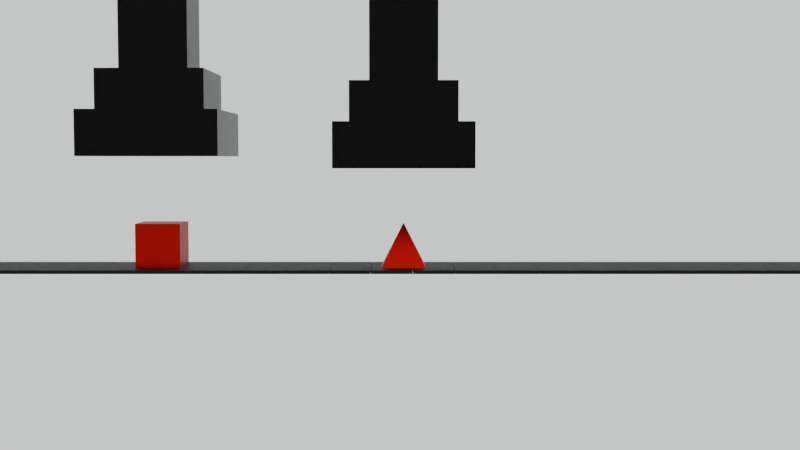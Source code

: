 # Source: untitled.blend  (saved by Blender 3.1.7; exported with 4.5.12 LTS)
import bpy
from mathutils import Matrix  # noqa: F401  (used for matrix-valued properties, if any)

bpy.ops.wm.read_factory_settings(use_empty=True)
scene = bpy.context.scene
scene.name = 'Scene'

# ---- collections
col_collection = bpy.data.collections.new('Collection'); scene.collection.children.link(col_collection)

# ---- materials (node trees are filled in below, after node groups)
mat_material = bpy.data.materials.new('Material')
mat_material.alpha_threshold = 0.0
mat_material.use_transparent_shadow = False
mat_material.line_color = (0.0, 0.0, 0.0, 1.0)
mat_machine = bpy.data.materials.new('machine')
mat_machine.use_transparent_shadow = False
mat_tapis = bpy.data.materials.new('tapis')
mat_tapis.use_transparent_shadow = False

# ---- material node trees
mat_material.use_nodes = True; mat_material.node_tree.nodes.clear()
_N = mat_material.node_tree.nodes; _L = mat_material.node_tree.links
n0 = _N.new('ShaderNodeOutputMaterial'); n0.name = 'Material Output'; n0.location = (300, 300)
n1 = _N.new('ShaderNodeBsdfPrincipled'); n1.name = 'Principled BSDF'; n1.location = (10, 300)
n1.distribution = 'GGX'
n1.subsurface_method = 'RANDOM_WALK_SKIN'
n1.inputs[0].default_value = (0.8, 0.01188, 0.001462, 1.0)
n1.inputs[1].default_value = 1.0
n1.inputs[2].default_value = 0.3055
n1.inputs[3].default_value = 1.45
n1.inputs[27].default_value = (0.0, 0.0, 0.0, 1.0)
n1.inputs[28].default_value = 1.0
_L.new(n1.outputs[0], n0.inputs[0])
n0.is_active_output = True
mat_machine.use_nodes = True; mat_machine.node_tree.nodes.clear()
_N = mat_machine.node_tree.nodes; _L = mat_machine.node_tree.links
n0 = _N.new('ShaderNodeBsdfPrincipled'); n0.name = 'Principled BSDF'; n0.location = (10, 300)
n0.distribution = 'GGX'
n0.subsurface_method = 'RANDOM_WALK_SKIN'
n0.inputs[0].default_value = (0.01341, 0.01341, 0.01341, 1.0)
n0.inputs[1].default_value = 1.0
n0.inputs[2].default_value = 0.1339
n0.inputs[3].default_value = 1.45
n0.inputs[27].default_value = (0.0, 0.0, 0.0, 1.0)
n0.inputs[28].default_value = 1.0
n1 = _N.new('ShaderNodeOutputMaterial'); n1.name = 'Material Output'; n1.location = (300, 300)
_L.new(n0.outputs[0], n1.inputs[0])
n1.is_active_output = True
mat_tapis.use_nodes = True; mat_tapis.node_tree.nodes.clear()
_N = mat_tapis.node_tree.nodes; _L = mat_tapis.node_tree.links
n0 = _N.new('ShaderNodeBsdfPrincipled'); n0.name = 'Principled BSDF'; n0.location = (10, 300)
n0.distribution = 'GGX'
n0.subsurface_method = 'RANDOM_WALK_SKIN'
n0.inputs[0].default_value = (0.0, 0.0, 0.0, 1.0)
n0.inputs[3].default_value = 1.45
n0.inputs[27].default_value = (0.0, 0.0, 0.0, 1.0)
n0.inputs[28].default_value = 1.0
n1 = _N.new('ShaderNodeOutputMaterial'); n1.name = 'Material Output'; n1.location = (300, 300)
_L.new(n0.outputs[0], n1.inputs[0])
n1.is_active_output = True

# ---- world
world_world = bpy.data.worlds.new('World'); scene.world = world_world
world_world.use_nodes = True; world_world.node_tree.nodes.clear()
_N = world_world.node_tree.nodes; _L = world_world.node_tree.links
n0 = _N.new('ShaderNodeOutputWorld'); n0.name = 'World Output'; n0.location = (300, 300)
n1 = _N.new('ShaderNodeBackground'); n1.name = 'Background'; n1.location = (10, 300)
n1.inputs[0].default_value = (0.7761, 0.8, 0.8, 1.0)
_L.new(n1.outputs[0], n0.inputs[0])
n0.is_active_output = True
world_world.color = (0.05088, 0.05088, 0.05088)
world_world.use_sun_shadow = False
world_world.sun_shadow_jitter_overblur = 0.0

# ---- cameras
cam_camera = bpy.data.cameras.new('Camera')
cam_camera.clip_end = 100.0
cam_camera.ortho_scale = 7.314

# ---- meshes
me_cube = bpy.data.meshes.new('Cube')
me_cube.from_pydata([(1.0, 1.0, 1.0), (1.0, 1.0, -1.0), (1.0, -1.0, 1.0), (1.0, -1.0, -1.0), (-1.0, 1.0, 1.0), (-1.0, 1.0, -1.0), (-1.0, -1.0, 1.0), (-1.0, -1.0, -1.0)], [], [(0, 4, 6, 2), (3, 2, 6, 7), (7, 6, 4, 5), (5, 1, 3, 7), (1, 0, 2, 3), (5, 4, 0, 1)])
_uv = me_cube.uv_layers.new(name='UVMap')
_uv.uv.foreach_set('vector', [0.625, 0.5, 0.875, 0.5, 0.875, 0.75, 0.625, 0.75, 0.375, 0.75, 0.625, 0.75, 0.625, 1.0, 0.375, 1.0, 0.375, 0.0, 0.625, 0.0, 0.625, 0.25, 0.375, 0.25, 0.125, 0.5, 0.375, 0.5, 0.375, 0.75, 0.125, 0.75, 0.375, 0.5, 0.625, 0.5, 0.625, 0.75, 0.375, 0.75, 0.375, 0.25, 0.625, 0.25, 0.625, 0.5, 0.375, 0.5])
me_cube.materials.append(mat_material)
me_cube.use_remesh_preserve_volume = False
me_cube.use_remesh_preserve_attributes = False
me_cube.use_mirror_vertex_groups = False
me_cube.update()
me_cube_002 = bpy.data.meshes.new('Cube.002')
me_cube_002.from_pydata([(0.7737, 0.7737, 1.0), (0.3239, 0.3239, -1.0), (0.7737, -0.7737, 1.0), (0.3239, -0.3239, -1.0), (-0.7737, 0.7737, 1.0), (-0.3239, 0.3239, -1.0), (-0.7737, -0.7737, 1.0), (-0.3239, -0.3239, -1.0), (1.0, -1.0, 1.0), (-1.0, -1.0, 1.0), (1.0, 1.0, 1.0), (-1.0, 1.0, 1.0), (0.4947, -0.4947, 2.783), (-0.4947, -0.4947, 2.783), (0.4947, 0.4947, 2.783), (-0.4947, 0.4947, 2.783), (0.7737, -0.7737, 2.783), (-0.7737, -0.7737, 2.783), (0.7737, 0.7737, 2.783), (-0.7737, 0.7737, 2.783), (0.4947, -0.4947, 10.63), (-0.4947, -0.4947, 10.63), (0.4947, 0.4947, 10.63), (-0.4947, 0.4947, 10.63), (-1.0, 1.0, -1.0), (-1.0, -1.0, -1.0), (1.0, 1.0, -1.0), (1.0, -1.0, -1.0), (-0.3239, 0.3239, 6.937), (-0.3239, -0.3239, 6.937), (0.3239, 0.3239, 6.937), (0.3239, -0.3239, 6.937)], [], [(2, 0, 18, 16), (27, 8, 9, 25), (25, 9, 11, 24), (7, 5, 28, 29), (26, 10, 8, 27), (24, 11, 10, 26), (2, 6, 9, 8), (0, 2, 8, 10), (6, 4, 11, 9), (4, 0, 10, 11), (15, 13, 21, 23), (4, 6, 17, 19), (6, 2, 16, 17), (0, 4, 19, 18), (12, 13, 17, 16), (14, 12, 16, 18), (13, 15, 19, 17), (15, 14, 18, 19), (22, 23, 21, 20), (13, 12, 20, 21), (14, 15, 23, 22), (12, 14, 22, 20), (5, 7, 25, 24), (1, 5, 24, 26), (7, 3, 27, 25), (3, 1, 26, 27), (28, 30, 31, 29), (1, 3, 31, 30), (5, 1, 30, 28), (3, 7, 29, 31)])
_uv = me_cube_002.uv_layers.new(name='UVMap')
_uv.uv.foreach_set('vector', [0.6533, 0.7217, 0.6533, 0.5283, 0.6533, 0.5283, 0.6533, 0.7217, 0.375, 0.75, 0.625, 0.75, 0.625, 1.0, 0.375, 1.0, 0.375, 0.0, 0.625, 0.0, 0.625, 0.25, 0.375, 0.25, 0.2095, 0.6655, 0.2095, 0.5845, 0.2095, 0.5845, 0.2095, 0.6655, 0.375, 0.5, 0.625, 0.5, 0.625, 0.75, 0.375, 0.75, 0.375, 0.25, 0.625, 0.25, 0.625, 0.5, 0.375, 0.5, 0.6533, 0.7217, 0.8467, 0.7217, 0.875, 0.75, 0.625, 0.75, 0.6533, 0.5283, 0.6533, 0.7217, 0.625, 0.75, 0.625, 0.5, 0.8467, 0.7217, 0.8467, 0.5283, 0.875, 0.5, 0.875, 0.75, 0.8467, 0.5283, 0.6533, 0.5283, 0.625, 0.5, 0.875, 0.5, 0.8118, 0.5632, 0.8118, 0.6868, 0.8118, 0.6868, 0.8118, 0.5632, 0.8467, 0.5283, 0.8467, 0.7217, 0.8467, 0.7217, 0.8467, 0.5283, 0.8467, 0.7217, 0.6533, 0.7217, 0.6533, 0.7217, 0.8467, 0.7217, 0.6533, 0.5283, 0.8467, 0.5283, 0.8467, 0.5283, 0.6533, 0.5283, 0.6882, 0.6868, 0.8118, 0.6868, 0.8467, 0.7217, 0.6533, 0.7217, 0.6882, 0.5632, 0.6882, 0.6868, 0.6533, 0.7217, 0.6533, 0.5283, 0.8118, 0.6868, 0.8118, 0.5632, 0.8467, 0.5283, 0.8467, 0.7217, 0.8118, 0.5632, 0.6882, 0.5632, 0.6533, 0.5283, 0.8467, 0.5283, 0.6882, 0.5632, 0.8118, 0.5632, 0.8118, 0.6868, 0.6882, 0.6868, 0.8118, 0.6868, 0.6882, 0.6868, 0.6882, 0.6868, 0.8118, 0.6868, 0.6882, 0.5632, 0.8118, 0.5632, 0.8118, 0.5632, 0.6882, 0.5632, 0.6882, 0.6868, 0.6882, 0.5632, 0.6882, 0.5632, 0.6882, 0.6868, 0.2095, 0.5845, 0.2095, 0.6655, 0.125, 0.75, 0.125, 0.5, 0.2905, 0.5845, 0.2095, 0.5845, 0.125, 0.5, 0.375, 0.5, 0.2095, 0.6655, 0.2905, 0.6655, 0.375, 0.75, 0.125, 0.75, 0.2905, 0.6655, 0.2905, 0.5845, 0.375, 0.5, 0.375, 0.75, 0.2095, 0.5845, 0.2905, 0.5845, 0.2905, 0.6655, 0.2095, 0.6655, 0.2905, 0.5845, 0.2905, 0.6655, 0.2905, 0.6655, 0.2905, 0.5845, 0.2095, 0.5845, 0.2905, 0.5845, 0.2905, 0.5845, 0.2095, 0.5845, 0.2905, 0.6655, 0.2095, 0.6655, 0.2095, 0.6655, 0.2905, 0.6655])
me_cube_002.materials.append(mat_machine)
me_cube_002.use_remesh_preserve_volume = False
me_cube_002.use_remesh_preserve_attributes = False
me_cube_002.use_mirror_vertex_groups = False
me_cube_002.update()
me_cube_004 = bpy.data.meshes.new('Cube.004')
me_cube_004.from_pydata([(0.7737, 0.7737, 1.0), (0.3239, 0.3239, -1.0), (0.7737, -0.7737, 1.0), (0.3239, -0.3239, -1.0), (-0.7737, 0.7737, 1.0), (-0.3239, 0.3239, -1.0), (-0.7737, -0.7737, 1.0), (-0.3239, -0.3239, -1.0), (1.0, -1.0, 1.0), (-1.0, -1.0, 1.0), (1.0, 1.0, 1.0), (-1.0, 1.0, 1.0), (0.4947, -0.4947, 2.783), (-0.4947, -0.4947, 2.783), (0.4947, 0.4947, 2.783), (-0.4947, 0.4947, 2.783), (0.7737, -0.7737, 2.783), (-0.7737, -0.7737, 2.783), (0.7737, 0.7737, 2.783), (-0.7737, 0.7737, 2.783), (0.4947, -0.4947, 10.63), (-0.4947, -0.4947, 10.63), (0.4947, 0.4947, 10.63), (-0.4947, 0.4947, 10.63), (-1.0, 1.0, -1.0), (-1.0, -1.0, -1.0), (1.0, 1.0, -1.0), (1.0, -1.0, -1.0), (0.0, 0.0, 0.987)], [], [(2, 0, 18, 16), (27, 8, 9, 25), (25, 9, 11, 24), (7, 5, 28), (26, 10, 8, 27), (24, 11, 10, 26), (2, 6, 9, 8), (0, 2, 8, 10), (6, 4, 11, 9), (4, 0, 10, 11), (15, 13, 21, 23), (4, 6, 17, 19), (6, 2, 16, 17), (0, 4, 19, 18), (12, 13, 17, 16), (14, 12, 16, 18), (13, 15, 19, 17), (15, 14, 18, 19), (22, 23, 21, 20), (13, 12, 20, 21), (14, 15, 23, 22), (12, 14, 22, 20), (5, 7, 25, 24), (1, 5, 24, 26), (7, 3, 27, 25), (3, 1, 26, 27), (1, 3, 28), (5, 1, 28), (3, 7, 28)])
_uv = me_cube_004.uv_layers.new(name='UVMap')
_uv.uv.foreach_set('vector', [0.6533, 0.7217, 0.6533, 0.5283, 0.6533, 0.5283, 0.6533, 0.7217, 0.375, 0.75, 0.625, 0.75, 0.625, 1.0, 0.375, 1.0, 0.375, 0.0, 0.625, 0.0, 0.625, 0.25, 0.375, 0.25, 0.2095, 0.6655, 0.2095, 0.5845, 0.2095, 0.6655, 0.375, 0.5, 0.625, 0.5, 0.625, 0.75, 0.375, 0.75, 0.375, 0.25, 0.625, 0.25, 0.625, 0.5, 0.375, 0.5, 0.6533, 0.7217, 0.8467, 0.7217, 0.875, 0.75, 0.625, 0.75, 0.6533, 0.5283, 0.6533, 0.7217, 0.625, 0.75, 0.625, 0.5, 0.8467, 0.7217, 0.8467, 0.5283, 0.875, 0.5, 0.875, 0.75, 0.8467, 0.5283, 0.6533, 0.5283, 0.625, 0.5, 0.875, 0.5, 0.8118, 0.5632, 0.8118, 0.6868, 0.8118, 0.6868, 0.8118, 0.5632, 0.8467, 0.5283, 0.8467, 0.7217, 0.8467, 0.7217, 0.8467, 0.5283, 0.8467, 0.7217, 0.6533, 0.7217, 0.6533, 0.7217, 0.8467, 0.7217, 0.6533, 0.5283, 0.8467, 0.5283, 0.8467, 0.5283, 0.6533, 0.5283, 0.6882, 0.6868, 0.8118, 0.6868, 0.8467, 0.7217, 0.6533, 0.7217, 0.6882, 0.5632, 0.6882, 0.6868, 0.6533, 0.7217, 0.6533, 0.5283, 0.8118, 0.6868, 0.8118, 0.5632, 0.8467, 0.5283, 0.8467, 0.7217, 0.8118, 0.5632, 0.6882, 0.5632, 0.6533, 0.5283, 0.8467, 0.5283, 0.6882, 0.5632, 0.8118, 0.5632, 0.8118, 0.6868, 0.6882, 0.6868, 0.8118, 0.6868, 0.6882, 0.6868, 0.6882, 0.6868, 0.8118, 0.6868, 0.6882, 0.5632, 0.8118, 0.5632, 0.8118, 0.5632, 0.6882, 0.5632, 0.6882, 0.6868, 0.6882, 0.5632, 0.6882, 0.5632, 0.6882, 0.6868, 0.2095, 0.5845, 0.2095, 0.6655, 0.125, 0.75, 0.125, 0.5, 0.2905, 0.5845, 0.2095, 0.5845, 0.125, 0.5, 0.375, 0.5, 0.2095, 0.6655, 0.2905, 0.6655, 0.375, 0.75, 0.125, 0.75, 0.2905, 0.6655, 0.2905, 0.5845, 0.375, 0.5, 0.375, 0.75, 0.2905, 0.5845, 0.2905, 0.6655, 0.2905, 0.5845, 0.2095, 0.5845, 0.2905, 0.5845, 0.2095, 0.5845, 0.2905, 0.6655, 0.2095, 0.6655, 0.2905, 0.6655])
me_cube_004.materials.append(mat_machine)
me_cube_004.use_remesh_preserve_volume = False
me_cube_004.use_remesh_preserve_attributes = False
me_cube_004.use_mirror_vertex_groups = False
me_cube_004.update()
me_cube_005 = bpy.data.meshes.new('Cube.005')
me_cube_005.from_pydata([(0.0, 0.0, 1.0), (1.0, 1.0, -1.0), (1.0, -1.0, -1.0), (-1.0, 1.0, -1.0), (-1.0, -1.0, -1.0)], [], [(2, 0, 4), (4, 0, 3), (3, 1, 2, 4), (1, 0, 2), (3, 0, 1)])
_uv = me_cube_005.uv_layers.new(name='UVMap')
_uv.uv.foreach_set('vector', [0.375, 0.75, 0.625, 1.0, 0.375, 1.0, 0.375, 0.0, 0.625, 0.25, 0.375, 0.25, 0.125, 0.5, 0.375, 0.5, 0.375, 0.75, 0.125, 0.75, 0.375, 0.5, 0.625, 0.75, 0.375, 0.75, 0.375, 0.25, 0.625, 0.5, 0.375, 0.5])
me_cube_005.materials.append(mat_material)
me_cube_005.use_remesh_preserve_volume = False
me_cube_005.use_remesh_preserve_attributes = False
me_cube_005.use_mirror_vertex_groups = False
me_cube_005.update()
me_cube_014 = bpy.data.meshes.new('Cube.014')
me_cube_014.from_pydata([(1.0, 1.0, 1.0), (1.0, 1.0, -1.0), (1.0, -1.0, 1.0), (1.0, -1.0, -1.0), (-1.0, 1.0, 1.0), (-1.0, 1.0, -1.0), (-1.0, -1.0, 1.0), (-1.0, -1.0, -1.0)], [], [(0, 4, 6, 2), (3, 2, 6, 7), (7, 6, 4, 5), (5, 1, 3, 7), (1, 0, 2, 3), (5, 4, 0, 1)])
_uv = me_cube_014.uv_layers.new(name='UVMap')
_uv.uv.foreach_set('vector', [0.625, 0.5, 0.875, 0.5, 0.875, 0.75, 0.625, 0.75, 0.375, 0.75, 0.625, 0.75, 0.625, 1.0, 0.375, 1.0, 0.375, 0.0, 0.625, 0.0, 0.625, 0.25, 0.375, 0.25, 0.125, 0.5, 0.375, 0.5, 0.375, 0.75, 0.125, 0.75, 0.375, 0.5, 0.625, 0.5, 0.625, 0.75, 0.375, 0.75, 0.375, 0.25, 0.625, 0.25, 0.625, 0.5, 0.375, 0.5])
me_cube_014.materials.append(mat_material)
me_cube_014.use_remesh_preserve_volume = False
me_cube_014.use_remesh_preserve_attributes = False
me_cube_014.use_mirror_vertex_groups = False
me_cube_014.update()
me_cube_015 = bpy.data.meshes.new('Cube.015')
me_cube_015.from_pydata([(0.0, 0.0, 1.0), (1.0, 1.0, -1.0), (1.0, -1.0, -1.0), (-1.0, 1.0, -1.0), (-1.0, -1.0, -1.0)], [], [(2, 0, 4), (4, 0, 3), (3, 1, 2, 4), (1, 0, 2), (3, 0, 1)])
_uv = me_cube_015.uv_layers.new(name='UVMap')
_uv.uv.foreach_set('vector', [0.375, 0.75, 0.625, 1.0, 0.375, 1.0, 0.375, 0.0, 0.625, 0.25, 0.375, 0.25, 0.125, 0.5, 0.375, 0.5, 0.375, 0.75, 0.125, 0.75, 0.375, 0.5, 0.625, 0.75, 0.375, 0.75, 0.375, 0.25, 0.625, 0.5, 0.375, 0.5])
me_cube_015.materials.append(mat_material)
me_cube_015.use_remesh_preserve_volume = False
me_cube_015.use_remesh_preserve_attributes = False
me_cube_015.use_mirror_vertex_groups = False
me_cube_015.update()
me_cube_016 = bpy.data.meshes.new('Cube.016')
me_cube_016.from_pydata([(1.0, 1.0, 1.0), (1.0, 1.0, -1.0), (1.0, -1.0, 1.0), (1.0, -1.0, -1.0), (-1.0, 1.0, 1.0), (-1.0, 1.0, -1.0), (-1.0, -1.0, 1.0), (-1.0, -1.0, -1.0)], [], [(0, 4, 6, 2), (3, 2, 6, 7), (7, 6, 4, 5), (5, 1, 3, 7), (1, 0, 2, 3), (5, 4, 0, 1)])
_uv = me_cube_016.uv_layers.new(name='UVMap')
_uv.uv.foreach_set('vector', [0.625, 0.5, 0.875, 0.5, 0.875, 0.75, 0.625, 0.75, 0.375, 0.75, 0.625, 0.75, 0.625, 1.0, 0.375, 1.0, 0.375, 0.0, 0.625, 0.0, 0.625, 0.25, 0.375, 0.25, 0.125, 0.5, 0.375, 0.5, 0.375, 0.75, 0.125, 0.75, 0.375, 0.5, 0.625, 0.5, 0.625, 0.75, 0.375, 0.75, 0.375, 0.25, 0.625, 0.25, 0.625, 0.5, 0.375, 0.5])
me_cube_016.materials.append(mat_material)
me_cube_016.use_remesh_preserve_volume = False
me_cube_016.use_remesh_preserve_attributes = False
me_cube_016.use_mirror_vertex_groups = False
me_cube_016.update()
me_cube_017 = bpy.data.meshes.new('Cube.017')
me_cube_017.from_pydata([(0.0, 0.0, 1.0), (1.0, 1.0, -1.0), (1.0, -1.0, -1.0), (-1.0, 1.0, -1.0), (-1.0, -1.0, -1.0)], [], [(2, 0, 4), (4, 0, 3), (3, 1, 2, 4), (1, 0, 2), (3, 0, 1)])
_uv = me_cube_017.uv_layers.new(name='UVMap')
_uv.uv.foreach_set('vector', [0.375, 0.75, 0.625, 1.0, 0.375, 1.0, 0.375, 0.0, 0.625, 0.25, 0.375, 0.25, 0.125, 0.5, 0.375, 0.5, 0.375, 0.75, 0.125, 0.75, 0.375, 0.5, 0.625, 0.75, 0.375, 0.75, 0.375, 0.25, 0.625, 0.5, 0.375, 0.5])
me_cube_017.materials.append(mat_material)
me_cube_017.use_remesh_preserve_volume = False
me_cube_017.use_remesh_preserve_attributes = False
me_cube_017.use_mirror_vertex_groups = False
me_cube_017.update()
me_cube_020 = bpy.data.meshes.new('Cube.020')
me_cube_020.from_pydata([(1.0, 1.0, 1.0), (1.0, 1.0, -1.0), (1.0, -1.0, 1.0), (1.0, -1.0, -1.0), (-1.0, 1.0, 1.0), (-1.0, 1.0, -1.0), (-1.0, -1.0, 1.0), (-1.0, -1.0, -1.0)], [], [(0, 4, 6, 2), (3, 2, 6, 7), (7, 6, 4, 5), (5, 1, 3, 7), (1, 0, 2, 3), (5, 4, 0, 1)])
_uv = me_cube_020.uv_layers.new(name='UVMap')
_uv.uv.foreach_set('vector', [0.625, 0.5, 0.875, 0.5, 0.875, 0.75, 0.625, 0.75, 0.375, 0.75, 0.625, 0.75, 0.625, 1.0, 0.375, 1.0, 0.375, 0.0, 0.625, 0.0, 0.625, 0.25, 0.375, 0.25, 0.125, 0.5, 0.375, 0.5, 0.375, 0.75, 0.125, 0.75, 0.375, 0.5, 0.625, 0.5, 0.625, 0.75, 0.375, 0.75, 0.375, 0.25, 0.625, 0.25, 0.625, 0.5, 0.375, 0.5])
me_cube_020.materials.append(mat_material)
me_cube_020.use_remesh_preserve_volume = False
me_cube_020.use_remesh_preserve_attributes = False
me_cube_020.use_mirror_vertex_groups = False
me_cube_020.update()
me_cube_021 = bpy.data.meshes.new('Cube.021')
me_cube_021.from_pydata([(0.0, 0.0, 1.0), (1.0, 1.0, -1.0), (1.0, -1.0, -1.0), (-1.0, 1.0, -1.0), (-1.0, -1.0, -1.0)], [], [(2, 0, 4), (4, 0, 3), (3, 1, 2, 4), (1, 0, 2), (3, 0, 1)])
_uv = me_cube_021.uv_layers.new(name='UVMap')
_uv.uv.foreach_set('vector', [0.375, 0.75, 0.625, 1.0, 0.375, 1.0, 0.375, 0.0, 0.625, 0.25, 0.375, 0.25, 0.125, 0.5, 0.375, 0.5, 0.375, 0.75, 0.125, 0.75, 0.375, 0.5, 0.625, 0.75, 0.375, 0.75, 0.375, 0.25, 0.625, 0.5, 0.375, 0.5])
me_cube_021.materials.append(mat_material)
me_cube_021.use_remesh_preserve_volume = False
me_cube_021.use_remesh_preserve_attributes = False
me_cube_021.use_mirror_vertex_groups = False
me_cube_021.update()
me_cube_022 = bpy.data.meshes.new('Cube.022')
me_cube_022.from_pydata([(1.0, 1.0, 1.0), (1.0, 1.0, -1.0), (1.0, -1.0, 1.0), (1.0, -1.0, -1.0), (-1.0, 1.0, 1.0), (-1.0, 1.0, -1.0), (-1.0, -1.0, 1.0), (-1.0, -1.0, -1.0)], [], [(0, 4, 6, 2), (3, 2, 6, 7), (7, 6, 4, 5), (5, 1, 3, 7), (1, 0, 2, 3), (5, 4, 0, 1)])
_uv = me_cube_022.uv_layers.new(name='UVMap')
_uv.uv.foreach_set('vector', [0.625, 0.5, 0.875, 0.5, 0.875, 0.75, 0.625, 0.75, 0.375, 0.75, 0.625, 0.75, 0.625, 1.0, 0.375, 1.0, 0.375, 0.0, 0.625, 0.0, 0.625, 0.25, 0.375, 0.25, 0.125, 0.5, 0.375, 0.5, 0.375, 0.75, 0.125, 0.75, 0.375, 0.5, 0.625, 0.5, 0.625, 0.75, 0.375, 0.75, 0.375, 0.25, 0.625, 0.25, 0.625, 0.5, 0.375, 0.5])
me_cube_022.materials.append(mat_material)
me_cube_022.use_remesh_preserve_volume = False
me_cube_022.use_remesh_preserve_attributes = False
me_cube_022.use_mirror_vertex_groups = False
me_cube_022.update()
me_cube_023 = bpy.data.meshes.new('Cube.023')
me_cube_023.from_pydata([(0.0, 0.0, 1.0), (1.0, 1.0, -1.0), (1.0, -1.0, -1.0), (-1.0, 1.0, -1.0), (-1.0, -1.0, -1.0)], [], [(2, 0, 4), (4, 0, 3), (3, 1, 2, 4), (1, 0, 2), (3, 0, 1)])
_uv = me_cube_023.uv_layers.new(name='UVMap')
_uv.uv.foreach_set('vector', [0.375, 0.75, 0.625, 1.0, 0.375, 1.0, 0.375, 0.0, 0.625, 0.25, 0.375, 0.25, 0.125, 0.5, 0.375, 0.5, 0.375, 0.75, 0.125, 0.75, 0.375, 0.5, 0.625, 0.75, 0.375, 0.75, 0.375, 0.25, 0.625, 0.5, 0.375, 0.5])
me_cube_023.materials.append(mat_material)
me_cube_023.use_remesh_preserve_volume = False
me_cube_023.use_remesh_preserve_attributes = False
me_cube_023.use_mirror_vertex_groups = False
me_cube_023.update()
me_cube_001 = bpy.data.meshes.new('Cube.001')
me_cube_001.from_pydata([(-1.0, -1.0, -1.0), (-1.0, -1.0, 1.0), (-1.0, 1.0, -1.0), (-1.0, 1.0, 1.0), (1.0, -1.0, -1.0), (1.0, -1.0, 1.0), (1.0, 1.0, -1.0), (1.0, 1.0, 1.0)], [], [(0, 1, 3, 2), (2, 3, 7, 6), (6, 7, 5, 4), (4, 5, 1, 0), (2, 6, 4, 0), (7, 3, 1, 5)])
_uv = me_cube_001.uv_layers.new(name='UVMap')
_uv.uv.foreach_set('vector', [0.375, 0.0, 0.625, 0.0, 0.625, 0.25, 0.375, 0.25, 0.375, 0.25, 0.625, 0.25, 0.625, 0.5, 0.375, 0.5, 0.375, 0.5, 0.625, 0.5, 0.625, 0.75, 0.375, 0.75, 0.375, 0.75, 0.625, 0.75, 0.625, 1.0, 0.375, 1.0, 0.125, 0.5, 0.375, 0.5, 0.375, 0.75, 0.125, 0.75, 0.625, 0.5, 0.875, 0.5, 0.875, 0.75, 0.625, 0.75])
me_cube_001.materials.append(mat_tapis)
me_cube_001.use_remesh_fix_poles = True
me_cube_001.use_remesh_preserve_attributes = False
me_cube_001.update()
me_cube_003 = bpy.data.meshes.new('Cube.003')
me_cube_003.from_pydata([(-1.0, -1.0, -1.0), (-1.0, -1.0, 1.0), (-1.0, 1.0, -1.0), (-1.0, 1.0, 1.0), (1.0, -1.0, -1.0), (1.0, -1.0, 1.0), (1.0, 1.0, -1.0), (1.0, 1.0, 1.0)], [], [(0, 1, 3, 2), (2, 3, 7, 6), (6, 7, 5, 4), (4, 5, 1, 0), (7, 3, 1, 5)])
me_cube_003.polygons.foreach_set('use_smooth', [True] * 5)
_uv = me_cube_003.uv_layers.new(name='UVMap')
_uv.uv.foreach_set('vector', [0.375, 0.0, 0.625, 0.0, 0.625, 0.25, 0.375, 0.25, 0.375, 0.25, 0.625, 0.25, 0.625, 0.5, 0.375, 0.5, 0.375, 0.5, 0.625, 0.5, 0.625, 0.75, 0.375, 0.75, 0.375, 0.75, 0.625, 0.75, 0.625, 1.0, 0.375, 1.0, 0.625, 0.5, 0.875, 0.5, 0.875, 0.75, 0.625, 0.75])
me_cube_003.use_remesh_fix_poles = True
me_cube_003.use_remesh_preserve_attributes = False
me_cube_003.update()

# ---- objects
ob_cube = bpy.data.objects.new('Cube', me_cube)
ob_camera = bpy.data.objects.new('Camera', cam_camera)
ob_cube_002 = bpy.data.objects.new('Cube.002', me_cube_002)
ob_cube_001 = bpy.data.objects.new('Cube.001', me_cube_004)
ob_cube_003 = bpy.data.objects.new('Cube.003', me_cube_005)
ob_cube_004 = bpy.data.objects.new('Cube.004', me_cube_014)
ob_cube_005 = bpy.data.objects.new('Cube.005', me_cube_015)
ob_cube_006 = bpy.data.objects.new('Cube.006', me_cube_016)
ob_cube_007 = bpy.data.objects.new('Cube.007', me_cube_017)
ob_cube_010 = bpy.data.objects.new('Cube.010', me_cube_020)
ob_cube_011 = bpy.data.objects.new('Cube.011', me_cube_021)
ob_cube_008 = bpy.data.objects.new('Cube.008', me_cube_022)
ob_cube_009 = bpy.data.objects.new('Cube.009', me_cube_023)
ob_cube_012 = bpy.data.objects.new('Cube.012', me_cube_001)
ob_cube_013 = bpy.data.objects.new('Cube.013', me_cube_003)

# ---- transforms, parenting, visibility, modifiers, constraints
ob_cube.location = (0.0, 10.95, 1.057)
ob_cube.scale = (0.1642, 0.1642, 0.1642)
ob_cube.lock_rotations_4d = False
ob_cube.empty_display_type = 'ARROWS'
ob_cube.lineart.crease_threshold = 0.0
ob_camera.location = (50.32, 10.8, 4.958)
ob_camera.rotation_euler = (1.511, 0.0, 1.571)
ob_camera.lock_rotations_4d = False
ob_camera.empty_display_type = 'ARROWS'
ob_camera.color = (0.0, 0.0, 0.0, 0.0)
ob_camera.display_type = 'WIRE'
ob_camera.lineart.crease_threshold = 0.0
ob_cube_002.location = (0.0, 0.0, 6.061)
ob_cube_002.scale = (3.048, 3.048, 1.0)
ob_cube_002.lock_rotations_4d = False
ob_cube_002.empty_display_type = 'ARROWS'
ob_cube_002.lineart.crease_threshold = 0.0
ob_cube_001.location = (0.0, 10.95, 5.537)
ob_cube_001.scale = (3.048, 3.048, 1.0)
ob_cube_001.lock_rotations_4d = False
ob_cube_001.empty_display_type = 'ARROWS'
ob_cube_001.lineart.crease_threshold = 0.0
ob_cube_003.location = (0.0, 10.95, 1.057)
ob_cube_003.lock_rotations_4d = False
ob_cube_003.empty_display_type = 'ARROWS'
ob_cube_003.lineart.crease_threshold = 0.0
ob_cube_004.location = (0.0, 0.0, 1.057)
ob_cube_004.lock_rotations_4d = False
ob_cube_004.empty_display_type = 'ARROWS'
ob_cube_004.lineart.crease_threshold = 0.0
ob_cube_005.location = (0.0, 0.0, 1.057)
ob_cube_005.scale = (0.3951, 0.3951, 0.3951)
ob_cube_005.lock_rotations_4d = False
ob_cube_005.empty_display_type = 'ARROWS'
ob_cube_005.lineart.crease_threshold = 0.0
ob_cube_006.location = (0.0, 0.0, 11.95)
ob_cube_006.lock_rotations_4d = False
ob_cube_006.empty_display_type = 'ARROWS'
ob_cube_006.lineart.crease_threshold = 0.0
ob_cube_007.location = (0.0, 0.0, 11.95)
ob_cube_007.scale = (0.3951, 0.3951, 0.3951)
ob_cube_007.lock_rotations_4d = False
ob_cube_007.empty_display_type = 'ARROWS'
ob_cube_007.lineart.crease_threshold = 0.0
ob_cube_010.location = (0.0, 22.0, 27.33)
ob_cube_010.scale = (0.1642, 0.1642, 0.1642)
ob_cube_010.lock_rotations_4d = False
ob_cube_010.empty_display_type = 'ARROWS'
ob_cube_010.lineart.crease_threshold = 0.0
ob_cube_011.location = (0.0, 22.04, 27.33)
ob_cube_011.rotation_euler = (0.0, 0.0, 18.41)
ob_cube_011.lock_rotations_4d = False
ob_cube_011.empty_display_type = 'ARROWS'
ob_cube_011.lineart.crease_threshold = 0.0
ob_cube_008.location = (0.0, 22.0, 30.33)
ob_cube_008.scale = (0.1642, 0.1642, 0.1642)
ob_cube_008.lock_rotations_4d = False
ob_cube_008.empty_display_type = 'ARROWS'
ob_cube_008.lineart.crease_threshold = 0.0
ob_cube_009.location = (0.0, 22.04, 30.33)
ob_cube_009.rotation_euler = (0.0, 0.0, 18.85)
ob_cube_009.lock_rotations_4d = False
ob_cube_009.empty_display_type = 'ARROWS'
ob_cube_009.lineart.crease_threshold = 0.0
ob_cube_012.location = (0.0, -132.0, 0.0)
ob_cube_012.scale = (2.019, 0.9157, -0.07948)
_m = ob_cube_012.modifiers.new('Array', 'ARRAY')
_m.count = 100
_m.relative_offset_displace = (0.0, 1.01, 0.0)
ob_cube_013.location = (0.0, 0.0, 0.0)
ob_cube_013.scale = (-69.06, -69.06, -69.06)

# ---- collection membership
col_collection.objects.link(ob_cube)
col_collection.objects.link(ob_camera)
col_collection.objects.link(ob_cube_002)
col_collection.objects.link(ob_cube_001)
col_collection.objects.link(ob_cube_003)
col_collection.objects.link(ob_cube_004)
col_collection.objects.link(ob_cube_005)
col_collection.objects.link(ob_cube_006)
col_collection.objects.link(ob_cube_007)
col_collection.objects.link(ob_cube_010)
col_collection.objects.link(ob_cube_011)
col_collection.objects.link(ob_cube_008)
col_collection.objects.link(ob_cube_009)
col_collection.objects.link(ob_cube_012)
col_collection.objects.link(ob_cube_013)

# ---- scene / render settings (as saved in the file)
scene.camera = ob_camera
scene.frame_start = 1; scene.frame_end = 255; scene.frame_set(130)
scene.render.engine = 'BLENDER_EEVEE_NEXT'
scene.render.image_settings.file_format = 'FFMPEG'
scene.render.image_settings.color_mode = 'RGB'
scene.cycles.sampling_pattern = 'TABULATED_SOBOL'
scene.cycles.use_light_tree = False
scene.view_settings.view_transform = 'Filmic'
bpy.context.view_layer.update()
